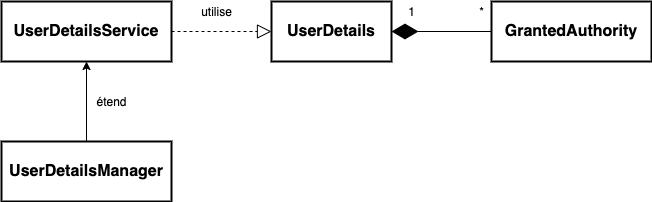

The diagram above was exported from draw.io. Its source (the exported page's mxGraphModel, read from the mxfile embedded in the PNG):
<mxGraphModel dx="1426" dy="794" grid="1" gridSize="10" guides="1" tooltips="1" connect="1" arrows="1" fold="1" page="1" pageScale="1" pageWidth="827" pageHeight="1169" math="0" shadow="0">
  <root>
    <mxCell id="0" />
    <mxCell id="1" parent="0" />
    <mxCell id="x-5gaxfVzC_2txphm3M0-1" value="&lt;b&gt;&lt;font style=&quot;font-size: 16px&quot;&gt;UserDetailsService&lt;/font&gt;&lt;/b&gt;" style="rounded=0;whiteSpace=wrap;html=1;strokeWidth=2;" vertex="1" parent="1">
      <mxGeometry x="40" y="40" width="170" height="60" as="geometry" />
    </mxCell>
    <mxCell id="x-5gaxfVzC_2txphm3M0-2" value="&lt;b&gt;&lt;font style=&quot;font-size: 16px&quot;&gt;UserDetails&lt;/font&gt;&lt;/b&gt;" style="rounded=0;whiteSpace=wrap;html=1;strokeWidth=2;" vertex="1" parent="1">
      <mxGeometry x="310" y="40" width="120" height="60" as="geometry" />
    </mxCell>
    <mxCell id="x-5gaxfVzC_2txphm3M0-3" value="&lt;b&gt;&lt;font style=&quot;font-size: 16px&quot;&gt;GrantedAuthority&lt;/font&gt;&lt;/b&gt;" style="rounded=0;whiteSpace=wrap;html=1;strokeWidth=2;" vertex="1" parent="1">
      <mxGeometry x="530" y="40" width="160" height="60" as="geometry" />
    </mxCell>
    <mxCell id="x-5gaxfVzC_2txphm3M0-4" value="&lt;font style=&quot;font-size: 16px&quot;&gt;&lt;b&gt;UserDetailsManager&lt;/b&gt;&lt;/font&gt;" style="rounded=0;whiteSpace=wrap;html=1;strokeWidth=2;" vertex="1" parent="1">
      <mxGeometry x="40" y="180" width="170" height="60" as="geometry" />
    </mxCell>
    <mxCell id="x-5gaxfVzC_2txphm3M0-5" value="" style="endArrow=classic;html=1;exitX=0.5;exitY=0;exitDx=0;exitDy=0;entryX=0.5;entryY=1;entryDx=0;entryDy=0;" edge="1" parent="1" source="x-5gaxfVzC_2txphm3M0-4" target="x-5gaxfVzC_2txphm3M0-1">
      <mxGeometry width="50" height="50" relative="1" as="geometry">
        <mxPoint x="140" y="170" as="sourcePoint" />
        <mxPoint x="190" y="120" as="targetPoint" />
      </mxGeometry>
    </mxCell>
    <mxCell id="x-5gaxfVzC_2txphm3M0-6" value="" style="endArrow=block;dashed=1;endFill=0;endSize=12;html=1;exitX=1;exitY=0.5;exitDx=0;exitDy=0;entryX=0;entryY=0.5;entryDx=0;entryDy=0;" edge="1" parent="1" source="x-5gaxfVzC_2txphm3M0-1" target="x-5gaxfVzC_2txphm3M0-2">
      <mxGeometry width="160" relative="1" as="geometry">
        <mxPoint x="220" y="69.5" as="sourcePoint" />
        <mxPoint x="300" y="70" as="targetPoint" />
      </mxGeometry>
    </mxCell>
    <mxCell id="x-5gaxfVzC_2txphm3M0-7" value="" style="endArrow=diamondThin;endFill=1;endSize=24;html=1;entryX=1;entryY=0.5;entryDx=0;entryDy=0;exitX=0;exitY=0.5;exitDx=0;exitDy=0;" edge="1" parent="1" source="x-5gaxfVzC_2txphm3M0-3" target="x-5gaxfVzC_2txphm3M0-2">
      <mxGeometry width="160" relative="1" as="geometry">
        <mxPoint x="520" y="69.5" as="sourcePoint" />
        <mxPoint x="450" y="69.5" as="targetPoint" />
      </mxGeometry>
    </mxCell>
    <mxCell id="x-5gaxfVzC_2txphm3M0-8" value="utilise" style="text;html=1;align=center;verticalAlign=middle;resizable=0;points=[];autosize=1;strokeColor=none;" vertex="1" parent="1">
      <mxGeometry x="230" y="40" width="50" height="20" as="geometry" />
    </mxCell>
    <mxCell id="x-5gaxfVzC_2txphm3M0-9" value="&lt;font style=&quot;font-size: 12px&quot;&gt;1&lt;/font&gt;" style="text;html=1;align=center;verticalAlign=middle;resizable=0;points=[];autosize=1;strokeColor=none;" vertex="1" parent="1">
      <mxGeometry x="440" y="40" width="20" height="20" as="geometry" />
    </mxCell>
    <mxCell id="x-5gaxfVzC_2txphm3M0-10" value="&lt;font style=&quot;font-size: 12px&quot;&gt;*&lt;/font&gt;" style="text;html=1;align=center;verticalAlign=middle;resizable=0;points=[];autosize=1;strokeColor=none;" vertex="1" parent="1">
      <mxGeometry x="510" y="40" width="20" height="20" as="geometry" />
    </mxCell>
    <mxCell id="x-5gaxfVzC_2txphm3M0-11" value="étend" style="text;html=1;align=center;verticalAlign=middle;resizable=0;points=[];autosize=1;strokeColor=none;" vertex="1" parent="1">
      <mxGeometry x="125" y="130" width="50" height="20" as="geometry" />
    </mxCell>
  </root>
</mxGraphModel>